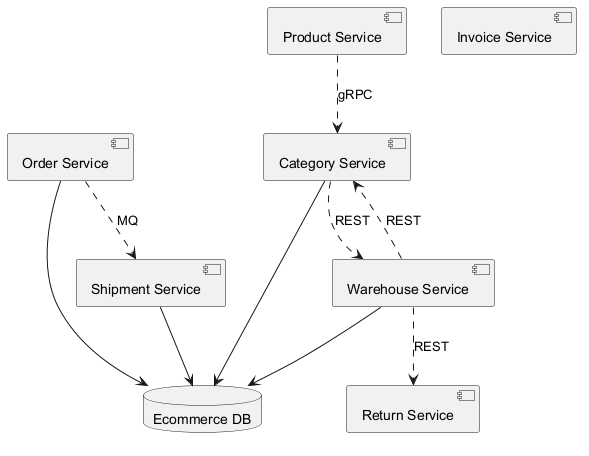

The diagram above was rendered by PlantUML. Its source (embedded in the PNG):
@startuml
skinparam backgroundColor #FFFFFF
skinparam classBackgroundColor #F1F8E9
skinparam classBorderColor #33691E
component "Category Service" as C_CategoryService
component "Shipment Service" as C_ShipmentService
component "Order Service" as C_OrderService
component "Return Service" as C_ReturnService
component "Warehouse Service" as C_WarehouseService
component "Product Service" as C_ProductService
component "Invoice Service" as C_InvoiceService
database "Ecommerce DB" as DB_ecommerce
C_CategoryService --> DB_ecommerce
C_ShipmentService --> DB_ecommerce
C_OrderService --> DB_ecommerce
C_WarehouseService --> DB_ecommerce
C_CategoryService ..> C_WarehouseService : REST
C_OrderService ..> C_ShipmentService : MQ
C_WarehouseService ..> C_CategoryService : REST
C_ProductService ..> C_CategoryService : gRPC
C_WarehouseService ..> C_ReturnService : REST
@enduml